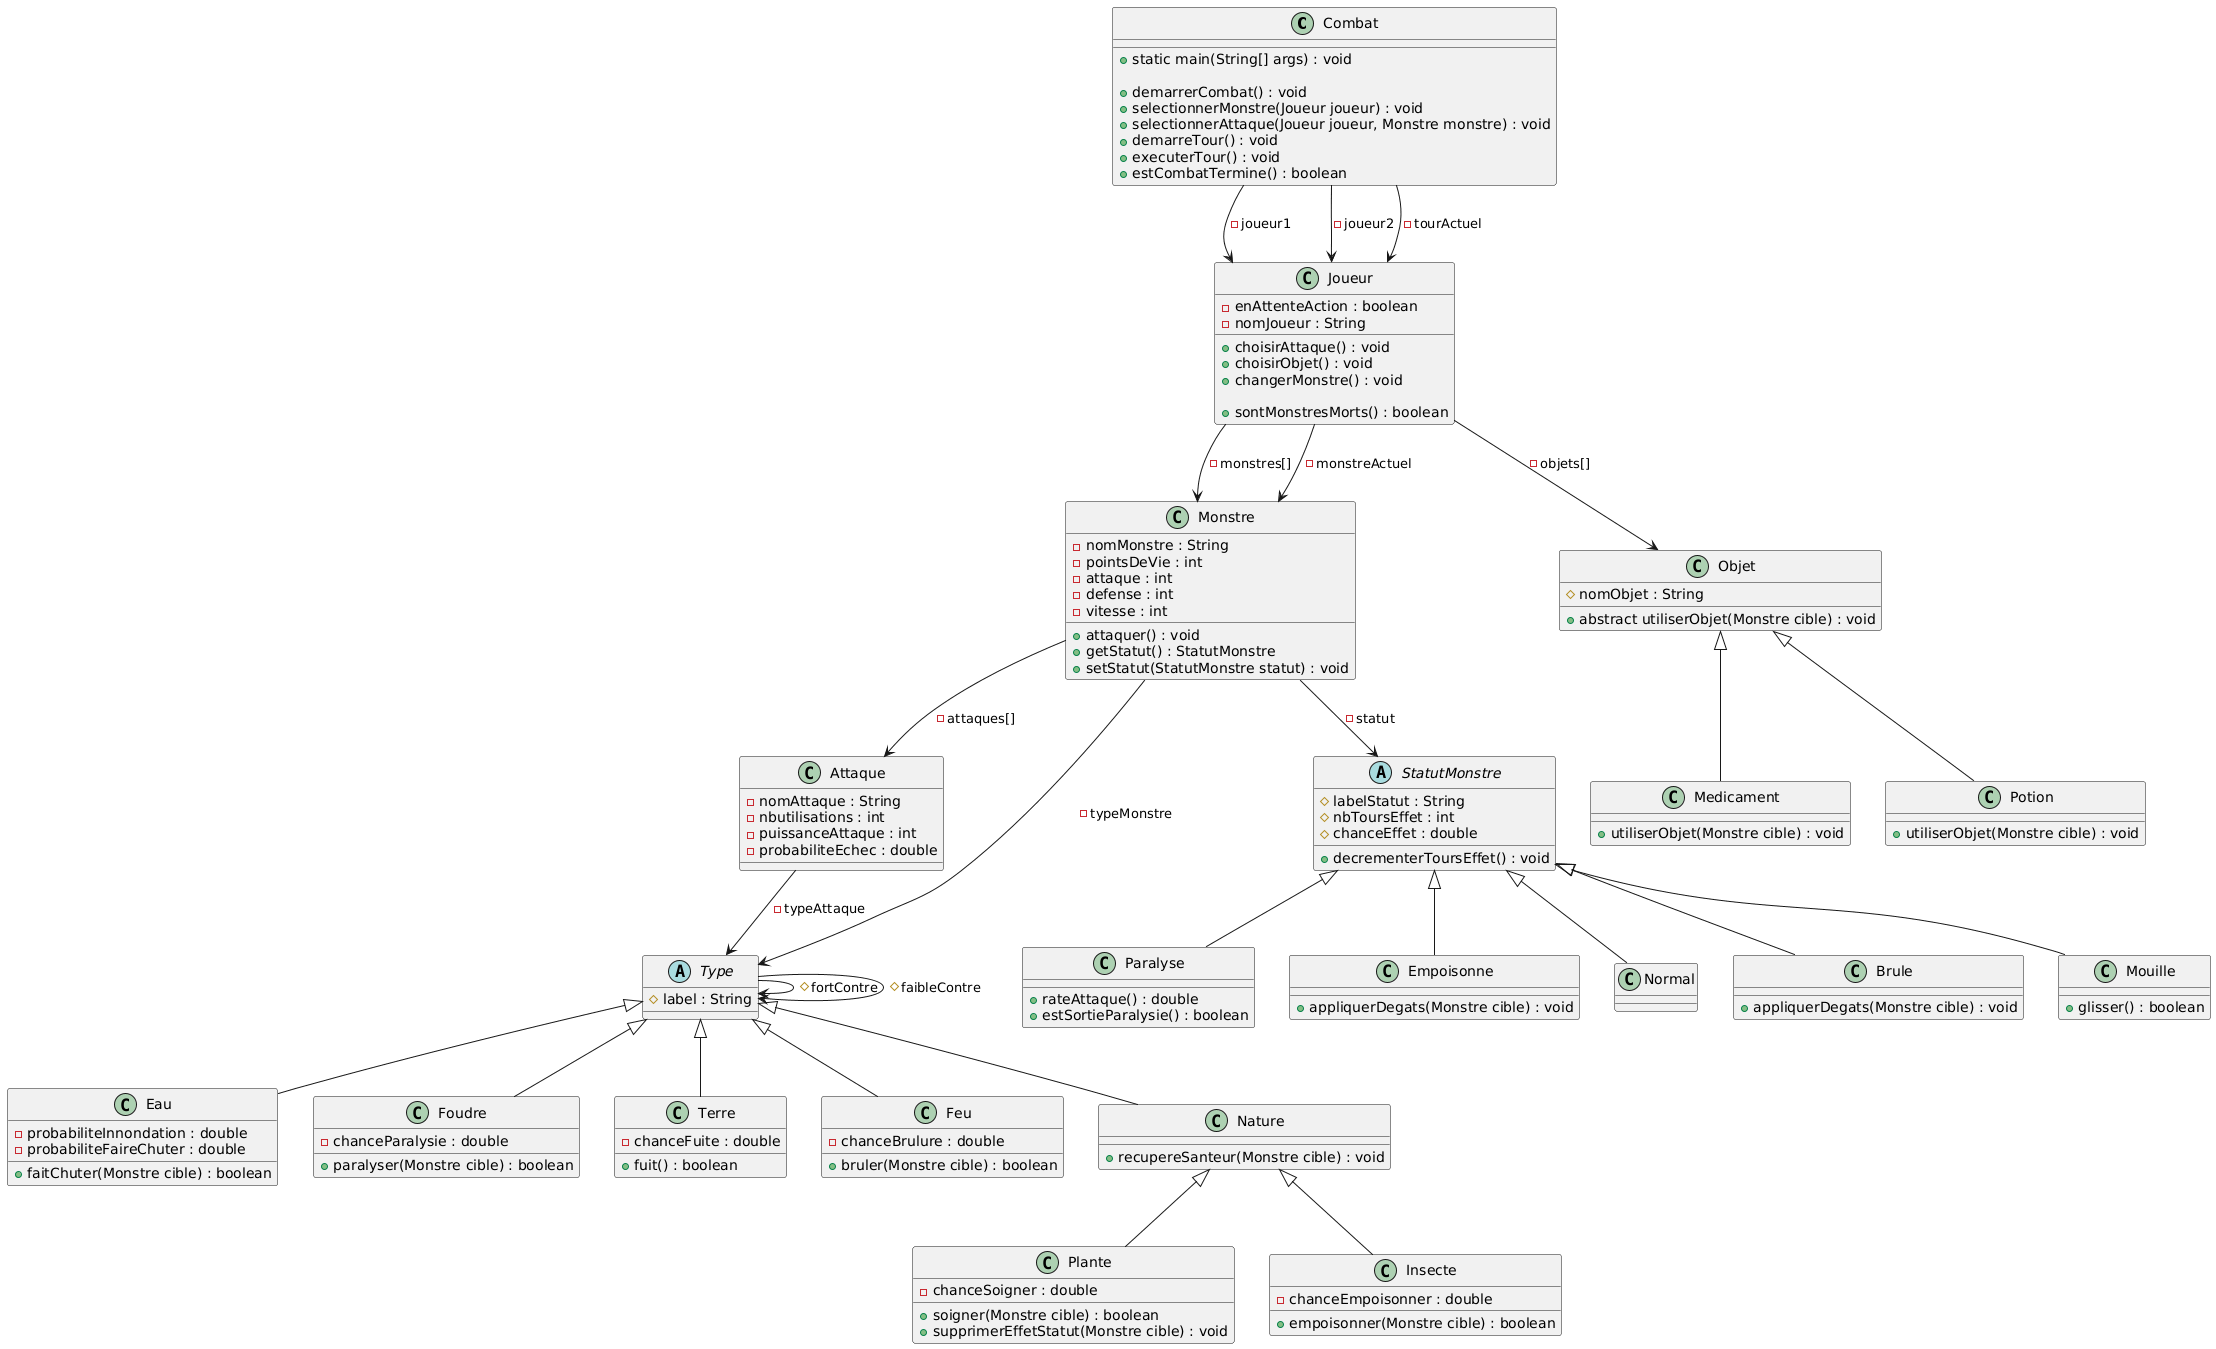

The diagram above was rendered by PlantUML. Its source (embedded in the PNG):
@startuml
class Combat {
    +static main(String[] args) : void

    +demarrerCombat() : void
    +selectionnerMonstre(Joueur joueur) : void
    +selectionnerAttaque(Joueur joueur, Monstre monstre) : void
    +demarreTour() : void
    +executerTour() : void
    +estCombatTermine() : boolean
}

Combat --> Joueur : -joueur1
Combat --> Joueur : -joueur2
Combat --> Joueur : -tourActuel

class Joueur{
    -enAttenteAction : boolean
    -nomJoueur : String

    +choisirAttaque() : void
    +choisirObjet() : void
    +changerMonstre() : void

    +sontMonstresMorts() : boolean
}

Joueur --> Monstre : -monstres[]
Joueur --> Objet : -objets[]
Joueur --> Monstre : -monstreActuel

abstract class Type {
    #label : String
}

Type --> Type : #fortContre
Type --> Type : #faibleContre

class Eau extends Type{
    -probabiliteInnondation : double
    -probabiliteFaireChuter : double

    +faitChuter(Monstre cible) : boolean
}
class Foudre extends Type{
    -chanceParalysie : double

    +paralyser(Monstre cible) : boolean
}
class Terre extends Type{
    -chanceFuite : double

    +fuit() : boolean
}
class Feu extends Type{
    -chanceBrulure : double

    +bruler(Monstre cible) : boolean
}
class Nature extends Type{
    +recupereSanteur(Monstre cible) : void
}
class Plante extends Nature{
    -chanceSoigner : double

    +soigner(Monstre cible) : boolean
    +supprimerEffetStatut(Monstre cible) : void
}
class Insecte extends Nature{
    -chanceEmpoisonner : double

    +empoisonner(Monstre cible) : boolean
}

abstract class StatutMonstre {
    #labelStatut : String
    #nbToursEffet : int
    #chanceEffet : double

    +decrementerToursEffet() : void
}
class Brule extends StatutMonstre{
    +appliquerDegats(Monstre cible) : void
}
class Mouille extends StatutMonstre{
    +glisser() : boolean
}
class Paralyse extends StatutMonstre{
    +rateAttaque() : double
    +estSortieParalysie() : boolean
}
class Empoisonne extends StatutMonstre{
    +appliquerDegats(Monstre cible) : void
}
class Normal extends StatutMonstre{}

class Monstre {
    -nomMonstre : String
    -pointsDeVie : int
    -attaque : int
    -defense : int 
    -vitesse : int

    +attaquer() : void
    +getStatut() : StatutMonstre
    +setStatut(StatutMonstre statut) : void
}

Monstre --> Type : -typeMonstre
Monstre --> StatutMonstre : -statut
Monstre --> Attaque : -attaques[]

class Attaque {
    -nomAttaque : String
    -nbutilisations : int
    -puissanceAttaque : int
    -probabiliteEchec : double
}

Attaque --> Type : -typeAttaque

class Objet {
    #nomObjet : String
    
    +abstract utiliserObjet(Monstre cible) : void
}

class Potion extends Objet {
    +utiliserObjet(Monstre cible) : void
}

class Medicament extends Objet {
    +utiliserObjet(Monstre cible) : void
}










' ' Define packages
' package "pootd2" {
'     class ExplorerApp {
'         +main(String[] args)
'     }
' }

' package "pootd2.commands" {
'     abstract class Command {
'         +doCommand(ExplorerController explorerController) : String
'     }

'     class ChangeDirectoryCommand extends Command {
'         -String args
'         +ChangeDirectoryCommand(String args)
'         +getArgs() : String
'         +doCommand(ExplorerController explorerController) : String
'     }

'     class MakeDirectoryCommand extends Command {
'         -String args
'         +MakeDirectoryCommand(String args)
'         +getArgs() : String
'         +doCommand(ExplorerController explorerController) : String
'     }

'     class TouchCommand extends Command {
'         -String args
'         +TouchCommand(String args)
'         +getArgs() : String
'         +doCommand(ExplorerController explorerController) : String
'     }

'     class ErrorCommand extends Command {
'         -String args
'         +ErrorCommand(String args)
'         +getArgs() : String
'         +doCommand(ExplorerController explorerController) : String
'     }

'     class ListCommand extends Command {
'         +doCommand(ExplorerController explorerController) : String
'     }
' }

' package "pootd2.controllers" {
'     interface IExplorerController {
'         +executeCommand(String commandStr) : String
'     }

'     class ExplorerController implements IExplorerController {
'         -FolderInode currentDirectory
'         -ICommandParser parser
'         +ExplorerController()
'         +getCurrentDirectory() : FolderInode
'         +setCurrentDirectory(FolderInode newCurrentDirectory)
'         +executeCommand(String commandStr) : String
'     }
' }

' package "pootd2.interfaces" {
'     interface IUserInterface {
'         +run()
'     }

'     abstract class AbstractInterface {
'         #IExplorerController controller
'         +AbstractInterface(IExplorerController controller)
'     }

'     class HttpInterface extends AbstractInterface implements IUserInterface{
'         -HttpServer server
'         -ExecutorService threadPool
'         -boolean serverShouldClose
'         +HttpInterface(IExplorerController controller)
'         +run()
'         +handle(HttpExchange exchange)
'     }

'     class TextInterface extends AbstractInterface implements IUserInterface {
'         -IExplorerController explorerController
'         +TextInterface(IExplorerController explorerController)
'         +run()
'     }
' }

' interface HttpHandler {}

' package "pootd2.models" {
'     abstract class Inode {
'         -String name
'         #FolderInode parent
'         +Inode(String name)
'         +getName() : String
'         +getParent() : FolderInode
'         +getSize() : int {abstract}
'     }

'     class FolderInode extends Inode {
'         -ArrayList<Inode> childrens
'         +FolderInode(String name)
'         +addInode(Inode inode)
'         +getChildrens() : ArrayList<Inode>
'         +getSize() : int
'     }

'     class FileInode extends Inode {
'         -int size
'         +FileInode(String name)
'         +getSize() : int
'     }
' }

' package "pootd2.parsers" {
'     interface ICommandParser {
'         +parse(String command) : Command
'     }

'     class UnixLikeCommandParser implements ICommandParser {
'         +parse(String command) : Command
'         -splitArguments(String command) : String[]
'         -mapCommand(String[] listArguments) : Command
'     }
' }




' ExplorerController --> FolderInode
' ExplorerController --> ICommandParser
' AbstractInterface --> IExplorerController
' HttpInterface --> HttpServer
' HttpInterface ..|> HttpHandler
' HttpInterface --> ExecutorService
' FolderInode --> Inode
' UnixLikeCommandParser --> Command
@enduml